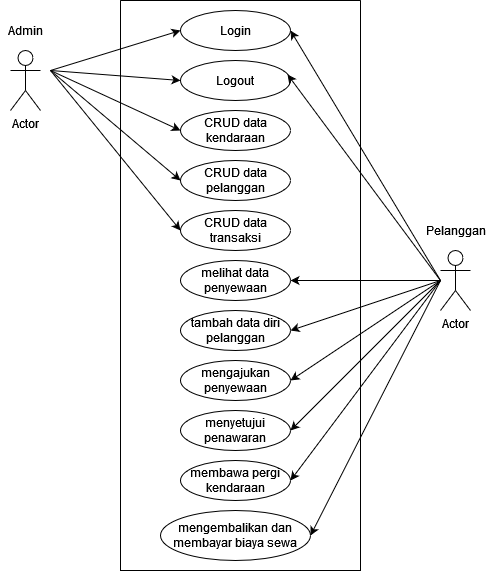

The diagram above was exported from draw.io. Its source (the exported page's mxGraphModel, read from the mxfile embedded in the PNG):
<mxGraphModel dx="868" dy="507" grid="1" gridSize="10" guides="1" tooltips="1" connect="1" arrows="1" fold="1" page="1" pageScale="1" pageWidth="827" pageHeight="1169" math="0" shadow="0">
  <root>
    <mxCell id="0" />
    <mxCell id="1" parent="0" />
    <mxCell id="wYFG7_Xj-biUy4iJ1HGR-1" value="Actor" style="shape=umlActor;verticalLabelPosition=bottom;verticalAlign=top;html=1;outlineConnect=0;" vertex="1" parent="1">
      <mxGeometry x="170" y="80" width="30" height="60" as="geometry" />
    </mxCell>
    <mxCell id="wYFG7_Xj-biUy4iJ1HGR-2" value="Admin" style="text;html=1;align=center;verticalAlign=middle;resizable=0;points=[];autosize=1;strokeColor=none;" vertex="1" parent="1">
      <mxGeometry x="160" y="50" width="50" height="20" as="geometry" />
    </mxCell>
    <mxCell id="wYFG7_Xj-biUy4iJ1HGR-3" value="Login" style="ellipse;whiteSpace=wrap;html=1;" vertex="1" parent="1">
      <mxGeometry x="340" y="40" width="110" height="40" as="geometry" />
    </mxCell>
    <mxCell id="wYFG7_Xj-biUy4iJ1HGR-4" value="Logout" style="ellipse;whiteSpace=wrap;html=1;" vertex="1" parent="1">
      <mxGeometry x="340" y="90" width="110" height="40" as="geometry" />
    </mxCell>
    <mxCell id="wYFG7_Xj-biUy4iJ1HGR-5" value="CRUD data kendaraan" style="ellipse;whiteSpace=wrap;html=1;" vertex="1" parent="1">
      <mxGeometry x="340" y="140" width="110" height="40" as="geometry" />
    </mxCell>
    <mxCell id="wYFG7_Xj-biUy4iJ1HGR-6" value="CRUD data pelanggan" style="ellipse;whiteSpace=wrap;html=1;" vertex="1" parent="1">
      <mxGeometry x="340" y="190" width="110" height="40" as="geometry" />
    </mxCell>
    <mxCell id="wYFG7_Xj-biUy4iJ1HGR-7" value="CRUD data transaksi" style="ellipse;whiteSpace=wrap;html=1;" vertex="1" parent="1">
      <mxGeometry x="340" y="240" width="110" height="40" as="geometry" />
    </mxCell>
    <mxCell id="wYFG7_Xj-biUy4iJ1HGR-9" value="" style="endArrow=classic;html=1;entryX=0;entryY=0.5;entryDx=0;entryDy=0;" edge="1" parent="1" target="wYFG7_Xj-biUy4iJ1HGR-3">
      <mxGeometry width="50" height="50" relative="1" as="geometry">
        <mxPoint x="210" y="100" as="sourcePoint" />
        <mxPoint x="440" y="240" as="targetPoint" />
      </mxGeometry>
    </mxCell>
    <mxCell id="wYFG7_Xj-biUy4iJ1HGR-10" value="" style="endArrow=classic;html=1;entryX=0;entryY=0.5;entryDx=0;entryDy=0;" edge="1" parent="1" target="wYFG7_Xj-biUy4iJ1HGR-4">
      <mxGeometry width="50" height="50" relative="1" as="geometry">
        <mxPoint x="210" y="100" as="sourcePoint" />
        <mxPoint x="350" y="70" as="targetPoint" />
      </mxGeometry>
    </mxCell>
    <mxCell id="wYFG7_Xj-biUy4iJ1HGR-11" value="" style="endArrow=classic;html=1;entryX=0;entryY=0.5;entryDx=0;entryDy=0;" edge="1" parent="1" target="wYFG7_Xj-biUy4iJ1HGR-5">
      <mxGeometry width="50" height="50" relative="1" as="geometry">
        <mxPoint x="210" y="100" as="sourcePoint" />
        <mxPoint x="350" y="120" as="targetPoint" />
      </mxGeometry>
    </mxCell>
    <mxCell id="wYFG7_Xj-biUy4iJ1HGR-12" value="" style="endArrow=classic;html=1;entryX=0;entryY=0.5;entryDx=0;entryDy=0;" edge="1" parent="1" target="wYFG7_Xj-biUy4iJ1HGR-6">
      <mxGeometry width="50" height="50" relative="1" as="geometry">
        <mxPoint x="210" y="100" as="sourcePoint" />
        <mxPoint x="350" y="170" as="targetPoint" />
      </mxGeometry>
    </mxCell>
    <mxCell id="wYFG7_Xj-biUy4iJ1HGR-13" value="" style="endArrow=classic;html=1;entryX=0;entryY=0.5;entryDx=0;entryDy=0;" edge="1" parent="1" target="wYFG7_Xj-biUy4iJ1HGR-7">
      <mxGeometry width="50" height="50" relative="1" as="geometry">
        <mxPoint x="210" y="100" as="sourcePoint" />
        <mxPoint x="350" y="220" as="targetPoint" />
      </mxGeometry>
    </mxCell>
    <mxCell id="wYFG7_Xj-biUy4iJ1HGR-14" value="Actor" style="shape=umlActor;verticalLabelPosition=bottom;verticalAlign=top;html=1;outlineConnect=0;" vertex="1" parent="1">
      <mxGeometry x="600" y="280" width="30" height="60" as="geometry" />
    </mxCell>
    <mxCell id="wYFG7_Xj-biUy4iJ1HGR-15" value="Pelanggan" style="text;html=1;align=center;verticalAlign=middle;resizable=0;points=[];autosize=1;strokeColor=none;" vertex="1" parent="1">
      <mxGeometry x="575" y="250" width="80" height="20" as="geometry" />
    </mxCell>
    <mxCell id="wYFG7_Xj-biUy4iJ1HGR-16" value="melihat data penyewaan" style="ellipse;whiteSpace=wrap;html=1;" vertex="1" parent="1">
      <mxGeometry x="340" y="290" width="110" height="40" as="geometry" />
    </mxCell>
    <mxCell id="wYFG7_Xj-biUy4iJ1HGR-17" value="tambah data diri pelanggan" style="ellipse;whiteSpace=wrap;html=1;" vertex="1" parent="1">
      <mxGeometry x="340" y="340" width="110" height="40" as="geometry" />
    </mxCell>
    <mxCell id="wYFG7_Xj-biUy4iJ1HGR-18" value="mengajukan penyewaan" style="ellipse;whiteSpace=wrap;html=1;" vertex="1" parent="1">
      <mxGeometry x="340" y="390" width="110" height="40" as="geometry" />
    </mxCell>
    <mxCell id="wYFG7_Xj-biUy4iJ1HGR-20" value="menyetujui penawaran" style="ellipse;whiteSpace=wrap;html=1;" vertex="1" parent="1">
      <mxGeometry x="340" y="440" width="110" height="40" as="geometry" />
    </mxCell>
    <mxCell id="wYFG7_Xj-biUy4iJ1HGR-21" value="membawa pergi kendaraan" style="ellipse;whiteSpace=wrap;html=1;" vertex="1" parent="1">
      <mxGeometry x="340" y="490" width="110" height="40" as="geometry" />
    </mxCell>
    <mxCell id="wYFG7_Xj-biUy4iJ1HGR-22" value="mengembalikan dan membayar biaya sewa" style="ellipse;whiteSpace=wrap;html=1;" vertex="1" parent="1">
      <mxGeometry x="320" y="540" width="150" height="50" as="geometry" />
    </mxCell>
    <mxCell id="wYFG7_Xj-biUy4iJ1HGR-23" value="" style="endArrow=classic;html=1;entryX=1;entryY=0.5;entryDx=0;entryDy=0;" edge="1" parent="1" target="wYFG7_Xj-biUy4iJ1HGR-16">
      <mxGeometry width="50" height="50" relative="1" as="geometry">
        <mxPoint x="600" y="310" as="sourcePoint" />
        <mxPoint x="440" y="380" as="targetPoint" />
      </mxGeometry>
    </mxCell>
    <mxCell id="wYFG7_Xj-biUy4iJ1HGR-24" value="" style="endArrow=classic;html=1;entryX=1;entryY=0.5;entryDx=0;entryDy=0;" edge="1" parent="1" target="wYFG7_Xj-biUy4iJ1HGR-17">
      <mxGeometry width="50" height="50" relative="1" as="geometry">
        <mxPoint x="600" y="310" as="sourcePoint" />
        <mxPoint x="460" y="320" as="targetPoint" />
      </mxGeometry>
    </mxCell>
    <mxCell id="wYFG7_Xj-biUy4iJ1HGR-25" value="" style="endArrow=classic;html=1;entryX=1;entryY=0.5;entryDx=0;entryDy=0;" edge="1" parent="1" target="wYFG7_Xj-biUy4iJ1HGR-18">
      <mxGeometry width="50" height="50" relative="1" as="geometry">
        <mxPoint x="600" y="310" as="sourcePoint" />
        <mxPoint x="460" y="370" as="targetPoint" />
      </mxGeometry>
    </mxCell>
    <mxCell id="wYFG7_Xj-biUy4iJ1HGR-26" value="" style="endArrow=classic;html=1;entryX=1;entryY=0.5;entryDx=0;entryDy=0;" edge="1" parent="1" target="wYFG7_Xj-biUy4iJ1HGR-20">
      <mxGeometry width="50" height="50" relative="1" as="geometry">
        <mxPoint x="600" y="310" as="sourcePoint" />
        <mxPoint x="460" y="420" as="targetPoint" />
      </mxGeometry>
    </mxCell>
    <mxCell id="wYFG7_Xj-biUy4iJ1HGR-27" value="" style="endArrow=classic;html=1;entryX=1;entryY=0.5;entryDx=0;entryDy=0;" edge="1" parent="1" target="wYFG7_Xj-biUy4iJ1HGR-21">
      <mxGeometry width="50" height="50" relative="1" as="geometry">
        <mxPoint x="600" y="310" as="sourcePoint" />
        <mxPoint x="460" y="470" as="targetPoint" />
      </mxGeometry>
    </mxCell>
    <mxCell id="wYFG7_Xj-biUy4iJ1HGR-28" value="" style="endArrow=classic;html=1;entryX=1;entryY=0.5;entryDx=0;entryDy=0;" edge="1" parent="1" target="wYFG7_Xj-biUy4iJ1HGR-22">
      <mxGeometry width="50" height="50" relative="1" as="geometry">
        <mxPoint x="600" y="310" as="sourcePoint" />
        <mxPoint x="460" y="520" as="targetPoint" />
      </mxGeometry>
    </mxCell>
    <mxCell id="wYFG7_Xj-biUy4iJ1HGR-29" value="" style="swimlane;startSize=0;" vertex="1" parent="1">
      <mxGeometry x="280" y="30" width="240" height="570" as="geometry" />
    </mxCell>
    <mxCell id="wYFG7_Xj-biUy4iJ1HGR-30" value="" style="endArrow=classic;html=1;entryX=1;entryY=0.5;entryDx=0;entryDy=0;" edge="1" parent="1" target="wYFG7_Xj-biUy4iJ1HGR-3">
      <mxGeometry width="50" height="50" relative="1" as="geometry">
        <mxPoint x="600" y="310" as="sourcePoint" />
        <mxPoint x="460" y="320" as="targetPoint" />
      </mxGeometry>
    </mxCell>
    <mxCell id="wYFG7_Xj-biUy4iJ1HGR-31" value="" style="endArrow=classic;html=1;entryX=0.973;entryY=0.35;entryDx=0;entryDy=0;entryPerimeter=0;" edge="1" parent="1" target="wYFG7_Xj-biUy4iJ1HGR-4">
      <mxGeometry width="50" height="50" relative="1" as="geometry">
        <mxPoint x="600" y="310" as="sourcePoint" />
        <mxPoint x="460" y="70" as="targetPoint" />
      </mxGeometry>
    </mxCell>
  </root>
</mxGraphModel>